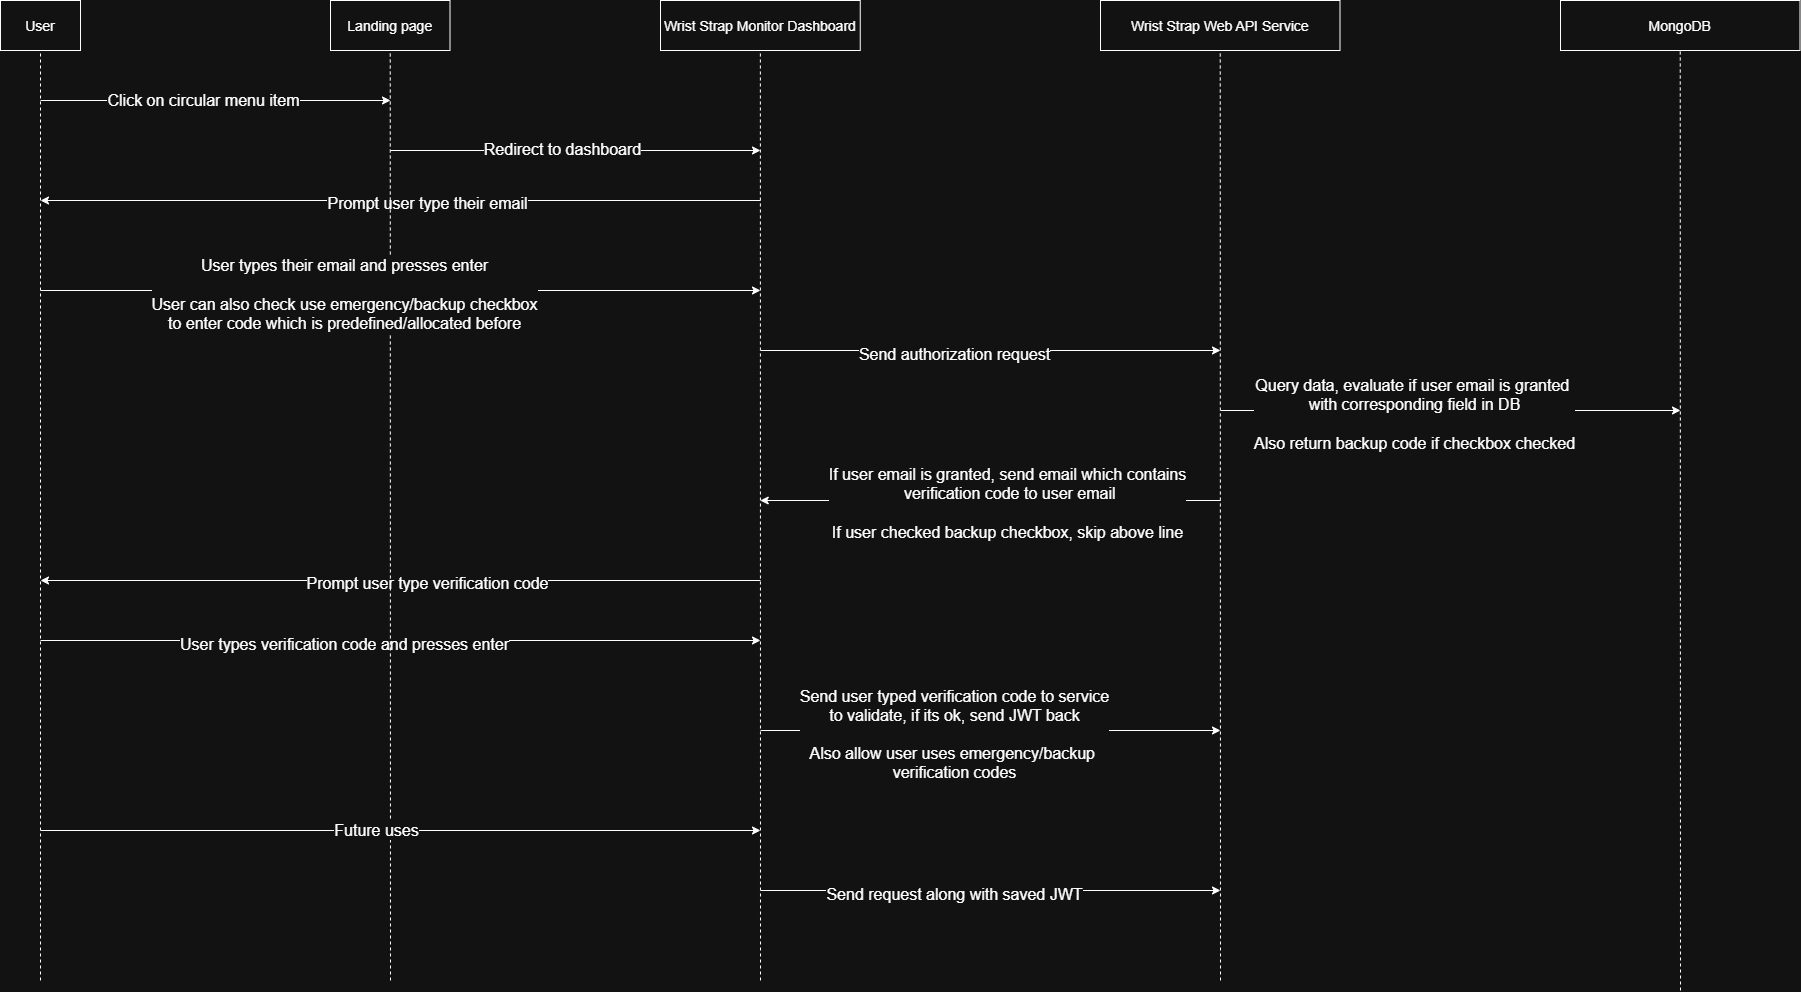

The diagram above was exported from draw.io. Its source (the exported page's mxGraphModel, read from the mxfile embedded in the PNG):
<mxGraphModel dx="2081" dy="1061" grid="1" gridSize="10" guides="1" tooltips="1" connect="1" arrows="1" fold="1" page="1" pageScale="1" pageWidth="4681" pageHeight="3300" background="none" math="0" shadow="0">
  <root>
    <mxCell id="0" />
    <mxCell id="1" parent="0" />
    <mxCell id="SS4Ie7MstghxOS68mwkX-52" value="" style="endArrow=classic;html=1;rounded=0;entryX=0;entryY=0.5;entryDx=0;entryDy=0;exitX=1;exitY=0.5;exitDx=0;exitDy=0;movable=0;resizable=0;rotatable=0;deletable=0;editable=0;locked=1;connectable=0;" edge="1" parent="1" source="7">
      <mxGeometry width="50" height="50" relative="1" as="geometry">
        <mxPoint x="344.5" y="200" as="sourcePoint" />
        <mxPoint x="525" y="195" as="targetPoint" />
      </mxGeometry>
    </mxCell>
    <mxCell id="SS4Ie7MstghxOS68mwkX-73" value="" style="endArrow=classic;html=1;rounded=0;" edge="1" parent="1">
      <mxGeometry width="50" height="50" relative="1" as="geometry">
        <mxPoint x="90" y="130" as="sourcePoint" />
        <mxPoint x="440" y="130" as="targetPoint" />
      </mxGeometry>
    </mxCell>
    <mxCell id="SS4Ie7MstghxOS68mwkX-78" value="&lt;font style=&quot;font-size: 16px;&quot;&gt;Click on circular menu item&lt;/font&gt;" style="edgeLabel;html=1;align=center;verticalAlign=middle;resizable=0;points=[];" vertex="1" connectable="0" parent="SS4Ie7MstghxOS68mwkX-73">
      <mxGeometry x="-0.0704" y="1" relative="1" as="geometry">
        <mxPoint as="offset" />
      </mxGeometry>
    </mxCell>
    <mxCell id="SS4Ie7MstghxOS68mwkX-75" value="" style="endArrow=classic;html=1;rounded=0;" edge="1" parent="1">
      <mxGeometry width="50" height="50" relative="1" as="geometry">
        <mxPoint x="440" y="180" as="sourcePoint" />
        <mxPoint x="810" y="180" as="targetPoint" />
      </mxGeometry>
    </mxCell>
    <mxCell id="SS4Ie7MstghxOS68mwkX-79" value="&lt;font style=&quot;font-size: 16px;&quot;&gt;Redirect to dashboard&lt;/font&gt;" style="edgeLabel;html=1;align=center;verticalAlign=middle;resizable=0;points=[];" vertex="1" connectable="0" parent="SS4Ie7MstghxOS68mwkX-75">
      <mxGeometry x="-0.0723" y="2" relative="1" as="geometry">
        <mxPoint as="offset" />
      </mxGeometry>
    </mxCell>
    <mxCell id="SS4Ie7MstghxOS68mwkX-88" value="MongoDB" style="fontSize=14;" vertex="1" parent="1">
      <mxGeometry x="1610" y="30" width="239.5" height="50" as="geometry" />
    </mxCell>
    <mxCell id="SS4Ie7MstghxOS68mwkX-89" value="" style="endArrow=none;dashed=1;html=1;rounded=0;entryX=0.5;entryY=1;entryDx=0;entryDy=0;" edge="1" parent="1" target="SS4Ie7MstghxOS68mwkX-88">
      <mxGeometry width="50" height="50" relative="1" as="geometry">
        <mxPoint x="1730" y="1020" as="sourcePoint" />
        <mxPoint x="1700" y="120" as="targetPoint" />
      </mxGeometry>
    </mxCell>
    <mxCell id="SS4Ie7MstghxOS68mwkX-95" value="" style="endArrow=classic;html=1;rounded=0;" edge="1" parent="1">
      <mxGeometry width="50" height="50" relative="1" as="geometry">
        <mxPoint x="810" y="230" as="sourcePoint" />
        <mxPoint x="90" y="230" as="targetPoint" />
      </mxGeometry>
    </mxCell>
    <mxCell id="SS4Ie7MstghxOS68mwkX-96" value="&lt;font style=&quot;font-size: 16px;&quot;&gt;Prompt user type their email&lt;/font&gt;" style="edgeLabel;html=1;align=center;verticalAlign=middle;resizable=0;points=[];" vertex="1" connectable="0" parent="SS4Ie7MstghxOS68mwkX-95">
      <mxGeometry x="-0.0723" y="2" relative="1" as="geometry">
        <mxPoint as="offset" />
      </mxGeometry>
    </mxCell>
    <mxCell id="SS4Ie7MstghxOS68mwkX-85" value="" style="endArrow=classic;html=1;rounded=0;" edge="1" parent="1">
      <mxGeometry width="50" height="50" relative="1" as="geometry">
        <mxPoint x="1270" y="530" as="sourcePoint" />
        <mxPoint x="809.75" y="530" as="targetPoint" />
      </mxGeometry>
    </mxCell>
    <mxCell id="SS4Ie7MstghxOS68mwkX-86" value="&lt;font style=&quot;font-size: 16px;&quot;&gt;If user email is granted, send email which contains&lt;/font&gt;&lt;div&gt;&lt;font style=&quot;font-size: 16px;&quot;&gt;&amp;nbsp;verification code to user email&lt;/font&gt;&lt;/div&gt;&lt;div&gt;&lt;font style=&quot;font-size: 16px;&quot;&gt;&lt;br&gt;&lt;/font&gt;&lt;/div&gt;&lt;div&gt;&lt;font style=&quot;font-size: 16px;&quot;&gt;If user checked backup checkbox, skip above line&lt;/font&gt;&lt;/div&gt;" style="edgeLabel;html=1;align=center;verticalAlign=middle;resizable=0;points=[];" vertex="1" connectable="0" parent="SS4Ie7MstghxOS68mwkX-85">
      <mxGeometry x="-0.0723" y="2" relative="1" as="geometry">
        <mxPoint as="offset" />
      </mxGeometry>
    </mxCell>
    <mxCell id="SS4Ie7MstghxOS68mwkX-90" value="" style="endArrow=classic;html=1;rounded=0;" edge="1" parent="1">
      <mxGeometry width="50" height="50" relative="1" as="geometry">
        <mxPoint x="1270" y="440" as="sourcePoint" />
        <mxPoint x="1730" y="440" as="targetPoint" />
      </mxGeometry>
    </mxCell>
    <mxCell id="SS4Ie7MstghxOS68mwkX-91" value="&lt;span style=&quot;font-size: 16px;&quot;&gt;Query data, evaluate if user email is granted&amp;nbsp;&lt;/span&gt;&lt;div&gt;&lt;span style=&quot;font-size: 16px;&quot;&gt;with corresponding field in DB&lt;/span&gt;&lt;/div&gt;&lt;div&gt;&lt;span style=&quot;font-size: 16px;&quot;&gt;&lt;br&gt;&lt;/span&gt;&lt;/div&gt;&lt;div&gt;&lt;span style=&quot;font-size: 16px;&quot;&gt;Also return backup code if checkbox checked&lt;/span&gt;&lt;/div&gt;" style="edgeLabel;html=1;align=center;verticalAlign=middle;resizable=0;points=[];" vertex="1" connectable="0" parent="SS4Ie7MstghxOS68mwkX-90">
      <mxGeometry x="-0.1552" y="-3" relative="1" as="geometry">
        <mxPoint as="offset" />
      </mxGeometry>
    </mxCell>
    <mxCell id="SS4Ie7MstghxOS68mwkX-99" value="" style="endArrow=classic;html=1;rounded=0;" edge="1" parent="1">
      <mxGeometry width="50" height="50" relative="1" as="geometry">
        <mxPoint x="810" y="610" as="sourcePoint" />
        <mxPoint x="90" y="610" as="targetPoint" />
      </mxGeometry>
    </mxCell>
    <mxCell id="SS4Ie7MstghxOS68mwkX-100" value="&lt;font style=&quot;font-size: 16px;&quot;&gt;Prompt user type verification code&lt;/font&gt;" style="edgeLabel;html=1;align=center;verticalAlign=middle;resizable=0;points=[];" vertex="1" connectable="0" parent="SS4Ie7MstghxOS68mwkX-99">
      <mxGeometry x="-0.0723" y="2" relative="1" as="geometry">
        <mxPoint as="offset" />
      </mxGeometry>
    </mxCell>
    <mxCell id="SS4Ie7MstghxOS68mwkX-102" value="" style="endArrow=classic;html=1;rounded=0;" edge="1" parent="1">
      <mxGeometry width="50" height="50" relative="1" as="geometry">
        <mxPoint x="90" y="670" as="sourcePoint" />
        <mxPoint x="810" y="670" as="targetPoint" />
      </mxGeometry>
    </mxCell>
    <mxCell id="SS4Ie7MstghxOS68mwkX-103" value="&lt;span style=&quot;font-size: 16px;&quot;&gt;User types verification code and presses enter&lt;/span&gt;" style="edgeLabel;html=1;align=center;verticalAlign=middle;resizable=0;points=[];" vertex="1" connectable="0" parent="SS4Ie7MstghxOS68mwkX-102">
      <mxGeometry x="-0.1552" y="-3" relative="1" as="geometry">
        <mxPoint as="offset" />
      </mxGeometry>
    </mxCell>
    <mxCell id="SS4Ie7MstghxOS68mwkX-104" value="" style="endArrow=classic;html=1;rounded=0;" edge="1" parent="1">
      <mxGeometry width="50" height="50" relative="1" as="geometry">
        <mxPoint x="810" y="760" as="sourcePoint" />
        <mxPoint x="1270" y="760" as="targetPoint" />
      </mxGeometry>
    </mxCell>
    <mxCell id="SS4Ie7MstghxOS68mwkX-105" value="&lt;span style=&quot;font-size: 16px;&quot;&gt;Send user typed verification code to service&lt;/span&gt;&lt;div&gt;&lt;span style=&quot;font-size: 16px;&quot;&gt;to validate, if its ok, send JWT back&lt;/span&gt;&lt;/div&gt;&lt;div&gt;&lt;span style=&quot;font-size: 16px;&quot;&gt;&lt;br&gt;&lt;/span&gt;&lt;/div&gt;&lt;div&gt;&lt;span style=&quot;font-size: 16px;&quot;&gt;Also allow user uses emergency/backup&amp;nbsp;&lt;/span&gt;&lt;/div&gt;&lt;div&gt;&lt;span style=&quot;font-size: 16px;&quot;&gt;verification codes&lt;/span&gt;&lt;/div&gt;" style="edgeLabel;html=1;align=center;verticalAlign=middle;resizable=0;points=[];" vertex="1" connectable="0" parent="SS4Ie7MstghxOS68mwkX-104">
      <mxGeometry x="-0.1552" y="-3" relative="1" as="geometry">
        <mxPoint as="offset" />
      </mxGeometry>
    </mxCell>
    <mxCell id="SS4Ie7MstghxOS68mwkX-64" value="Wrist Strap Monitor Dashboard" style="fontSize=14;" vertex="1" parent="1">
      <mxGeometry x="710" y="30" width="199.75" height="50" as="geometry" />
    </mxCell>
    <mxCell id="SS4Ie7MstghxOS68mwkX-70" value="" style="endArrow=none;dashed=1;html=1;rounded=0;entryX=0.5;entryY=1;entryDx=0;entryDy=0;" edge="1" parent="1" target="SS4Ie7MstghxOS68mwkX-64">
      <mxGeometry width="50" height="50" relative="1" as="geometry">
        <mxPoint x="810" y="1010" as="sourcePoint" />
        <mxPoint x="809.3499999999999" y="90.65573770491801" as="targetPoint" />
      </mxGeometry>
    </mxCell>
    <mxCell id="SS4Ie7MstghxOS68mwkX-93" value="" style="endArrow=classic;html=1;rounded=0;" edge="1" parent="1">
      <mxGeometry width="50" height="50" relative="1" as="geometry">
        <mxPoint x="810" y="379.9978688524591" as="sourcePoint" />
        <mxPoint x="1270" y="379.9978688524591" as="targetPoint" />
      </mxGeometry>
    </mxCell>
    <mxCell id="SS4Ie7MstghxOS68mwkX-94" value="&lt;span style=&quot;font-size: 16px;&quot;&gt;Send authorization request&lt;/span&gt;" style="edgeLabel;html=1;align=center;verticalAlign=middle;resizable=0;points=[];" vertex="1" connectable="0" parent="SS4Ie7MstghxOS68mwkX-93">
      <mxGeometry x="-0.1552" y="-3" relative="1" as="geometry">
        <mxPoint as="offset" />
      </mxGeometry>
    </mxCell>
    <mxCell id="SS4Ie7MstghxOS68mwkX-63" value="Landing page" style="fontSize=14;" vertex="1" parent="1">
      <mxGeometry x="380" y="30" width="119.5" height="50" as="geometry" />
    </mxCell>
    <mxCell id="SS4Ie7MstghxOS68mwkX-69" value="" style="endArrow=none;dashed=1;html=1;rounded=0;entryX=0.5;entryY=1;entryDx=0;entryDy=0;" edge="1" parent="1" target="SS4Ie7MstghxOS68mwkX-63">
      <mxGeometry width="50" height="50" relative="1" as="geometry">
        <mxPoint x="440" y="1010" as="sourcePoint" />
        <mxPoint x="470" y="120" as="targetPoint" />
      </mxGeometry>
    </mxCell>
    <mxCell id="SS4Ie7MstghxOS68mwkX-66" value="User" style="fontSize=14;" vertex="1" parent="1">
      <mxGeometry x="50" y="30" width="80" height="50" as="geometry" />
    </mxCell>
    <mxCell id="SS4Ie7MstghxOS68mwkX-68" value="" style="endArrow=none;dashed=1;html=1;rounded=0;entryX=0.5;entryY=1;entryDx=0;entryDy=0;" edge="1" parent="1" target="SS4Ie7MstghxOS68mwkX-66">
      <mxGeometry width="50" height="50" relative="1" as="geometry">
        <mxPoint x="90" y="1010" as="sourcePoint" />
        <mxPoint x="230" y="150" as="targetPoint" />
      </mxGeometry>
    </mxCell>
    <mxCell id="SS4Ie7MstghxOS68mwkX-97" value="" style="endArrow=classic;html=1;rounded=0;" edge="1" parent="1">
      <mxGeometry width="50" height="50" relative="1" as="geometry">
        <mxPoint x="90" y="320" as="sourcePoint" />
        <mxPoint x="810" y="320" as="targetPoint" />
      </mxGeometry>
    </mxCell>
    <mxCell id="SS4Ie7MstghxOS68mwkX-98" value="&lt;span style=&quot;font-size: 16px;&quot;&gt;User types their email and presses enter&lt;/span&gt;&lt;div&gt;&lt;span style=&quot;font-size: 16px;&quot;&gt;&lt;br&gt;&lt;/span&gt;&lt;/div&gt;&lt;div&gt;&lt;span style=&quot;font-size: 16px;&quot;&gt;User can also check use emergency/backup checkbox&lt;/span&gt;&lt;/div&gt;&lt;div&gt;&lt;span style=&quot;font-size: 16px;&quot;&gt;to enter code which is predefined/allocated before&lt;/span&gt;&lt;/div&gt;" style="edgeLabel;html=1;align=center;verticalAlign=middle;resizable=0;points=[];" vertex="1" connectable="0" parent="SS4Ie7MstghxOS68mwkX-97">
      <mxGeometry x="-0.1552" y="-3" relative="1" as="geometry">
        <mxPoint as="offset" />
      </mxGeometry>
    </mxCell>
    <mxCell id="SS4Ie7MstghxOS68mwkX-65" value="Wrist Strap Web API Service" style="fontSize=14;" vertex="1" parent="1">
      <mxGeometry x="1150" y="30" width="239.5" height="50" as="geometry" />
    </mxCell>
    <mxCell id="SS4Ie7MstghxOS68mwkX-71" value="" style="endArrow=none;dashed=1;html=1;rounded=0;entryX=0.5;entryY=1;entryDx=0;entryDy=0;" edge="1" parent="1" target="SS4Ie7MstghxOS68mwkX-65">
      <mxGeometry width="50" height="50" relative="1" as="geometry">
        <mxPoint x="1270" y="1010" as="sourcePoint" />
        <mxPoint x="1240" y="120" as="targetPoint" />
      </mxGeometry>
    </mxCell>
    <mxCell id="SS4Ie7MstghxOS68mwkX-108" value="" style="endArrow=classic;html=1;rounded=0;" edge="1" parent="1">
      <mxGeometry width="50" height="50" relative="1" as="geometry">
        <mxPoint x="90" y="860" as="sourcePoint" />
        <mxPoint x="810" y="860" as="targetPoint" />
      </mxGeometry>
    </mxCell>
    <mxCell id="SS4Ie7MstghxOS68mwkX-109" value="&lt;font style=&quot;font-size: 16px;&quot;&gt;Future uses&lt;/font&gt;" style="edgeLabel;html=1;align=center;verticalAlign=middle;resizable=0;points=[];" vertex="1" connectable="0" parent="SS4Ie7MstghxOS68mwkX-108">
      <mxGeometry x="-0.0704" y="1" relative="1" as="geometry">
        <mxPoint as="offset" />
      </mxGeometry>
    </mxCell>
    <mxCell id="SS4Ie7MstghxOS68mwkX-110" value="" style="endArrow=classic;html=1;rounded=0;" edge="1" parent="1">
      <mxGeometry width="50" height="50" relative="1" as="geometry">
        <mxPoint x="810" y="920" as="sourcePoint" />
        <mxPoint x="1270" y="920" as="targetPoint" />
      </mxGeometry>
    </mxCell>
    <mxCell id="SS4Ie7MstghxOS68mwkX-111" value="&lt;span style=&quot;font-size: 16px;&quot;&gt;Send request along with saved JWT&lt;/span&gt;" style="edgeLabel;html=1;align=center;verticalAlign=middle;resizable=0;points=[];" vertex="1" connectable="0" parent="SS4Ie7MstghxOS68mwkX-110">
      <mxGeometry x="-0.1552" y="-3" relative="1" as="geometry">
        <mxPoint as="offset" />
      </mxGeometry>
    </mxCell>
  </root>
</mxGraphModel>